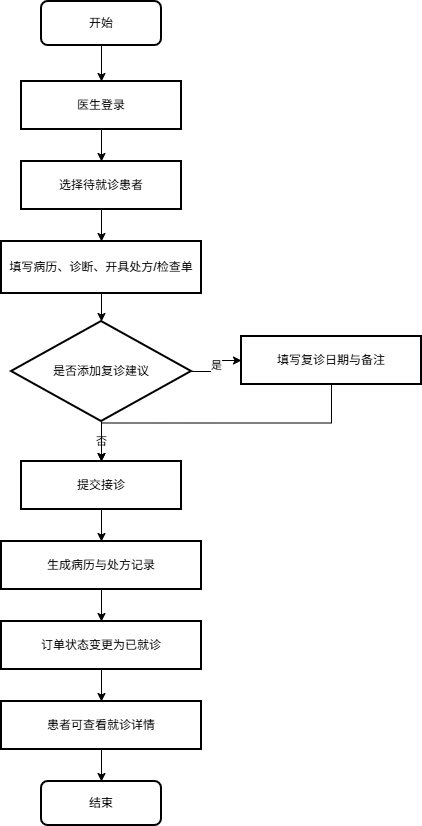

The diagram above was exported from draw.io. Its source (the exported page's mxGraphModel, read from the mxfile embedded in the PNG):
<mxGraphModel dx="1279" dy="867" grid="1" gridSize="10" guides="1" tooltips="1" connect="1" arrows="1" fold="1" page="1" pageScale="1" pageWidth="827" pageHeight="1169" math="0" shadow="0">
  <root>
    <mxCell id="0" />
    <mxCell id="1" parent="0" />
    <mxCell id="9J3bHyNVFuUPiJceOcC9-1" parent="1" style="rounded=1;whiteSpace=wrap;html=1;strokeWidth=2;" value="开始" vertex="1">
      <mxGeometry height="44" width="120" x="320" y="40" as="geometry" />
    </mxCell>
    <mxCell id="9J3bHyNVFuUPiJceOcC9-2" parent="1" style="rounded=0;whiteSpace=wrap;html=1;strokeWidth=2;" value="医生登录" vertex="1">
      <mxGeometry height="48" width="160" x="300" y="120" as="geometry" />
    </mxCell>
    <mxCell id="9J3bHyNVFuUPiJceOcC9-3" parent="1" style="rounded=0;whiteSpace=wrap;html=1;strokeWidth=2;" value="选择待就诊患者" vertex="1">
      <mxGeometry height="48" width="160" x="300" y="200" as="geometry" />
    </mxCell>
    <mxCell id="9J3bHyNVFuUPiJceOcC9-4" parent="1" style="rounded=0;whiteSpace=wrap;html=1;strokeWidth=2;" value="填写病历、诊断、开具处方/检查单" vertex="1">
      <mxGeometry height="52" width="200" x="280" y="280" as="geometry" />
    </mxCell>
    <mxCell id="9J3bHyNVFuUPiJceOcC9-5" parent="1" style="rhombus;whiteSpace=wrap;html=1;strokeWidth=2;fillColor=#ffffff;" value="是否添加复诊建议" vertex="1">
      <mxGeometry height="100" width="180" x="290" y="360" as="geometry" />
    </mxCell>
    <mxCell id="9J3bHyNVFuUPiJceOcC9-6" parent="1" style="rounded=0;whiteSpace=wrap;html=1;strokeWidth=2;" value="填写复诊日期与备注" vertex="1">
      <mxGeometry height="48" width="180" x="520" y="375" as="geometry" />
    </mxCell>
    <mxCell id="9J3bHyNVFuUPiJceOcC9-7" parent="1" style="rounded=0;whiteSpace=wrap;html=1;strokeWidth=2;" value="提交接诊" vertex="1">
      <mxGeometry height="48" width="160" x="300" y="500" as="geometry" />
    </mxCell>
    <mxCell id="9J3bHyNVFuUPiJceOcC9-8" parent="1" style="rounded=0;whiteSpace=wrap;html=1;strokeWidth=2;" value="生成病历与处方记录" vertex="1">
      <mxGeometry height="48" width="200" x="280" y="580" as="geometry" />
    </mxCell>
    <mxCell id="9J3bHyNVFuUPiJceOcC9-9" parent="1" style="rounded=0;whiteSpace=wrap;html=1;strokeWidth=2;" value="订单状态变更为已就诊" vertex="1">
      <mxGeometry height="48" width="200" x="280" y="660" as="geometry" />
    </mxCell>
    <mxCell id="9J3bHyNVFuUPiJceOcC9-10" parent="1" style="rounded=0;whiteSpace=wrap;html=1;strokeWidth=2;" value="患者可查看就诊详情" vertex="1">
      <mxGeometry height="48" width="200" x="280" y="740" as="geometry" />
    </mxCell>
    <mxCell id="9J3bHyNVFuUPiJceOcC9-11" parent="1" style="rounded=1;whiteSpace=wrap;html=1;strokeWidth=2;" value="结束" vertex="1">
      <mxGeometry height="44" width="120" x="320" y="820" as="geometry" />
    </mxCell>
    <mxCell id="9J3bHyNVFuUPiJceOcC9-12" edge="1" parent="1" source="9J3bHyNVFuUPiJceOcC9-1" style="edgeStyle=orthogonalEdgeStyle;rounded=0;orthogonalLoop=1;jettySize=auto;html=1;exitX=0.5;exitY=1;exitDx=0;exitDy=0;entryX=0.5;entryY=0;entryDx=0;entryDy=0;" target="9J3bHyNVFuUPiJceOcC9-2">
      <mxGeometry relative="1" as="geometry" />
    </mxCell>
    <mxCell id="9J3bHyNVFuUPiJceOcC9-13" edge="1" parent="1" source="9J3bHyNVFuUPiJceOcC9-2" style="edgeStyle=orthogonalEdgeStyle;rounded=0;orthogonalLoop=1;jettySize=auto;html=1;exitX=0.5;exitY=1;exitDx=0;exitDy=0;entryX=0.5;entryY=0;entryDx=0;entryDy=0;" target="9J3bHyNVFuUPiJceOcC9-3">
      <mxGeometry relative="1" as="geometry" />
    </mxCell>
    <mxCell id="9J3bHyNVFuUPiJceOcC9-14" edge="1" parent="1" source="9J3bHyNVFuUPiJceOcC9-3" style="edgeStyle=orthogonalEdgeStyle;rounded=0;orthogonalLoop=1;jettySize=auto;html=1;exitX=0.5;exitY=1;exitDx=0;exitDy=0;entryX=0.5;entryY=0;entryDx=0;entryDy=0;" target="9J3bHyNVFuUPiJceOcC9-4">
      <mxGeometry relative="1" as="geometry" />
    </mxCell>
    <mxCell id="9J3bHyNVFuUPiJceOcC9-15" edge="1" parent="1" source="9J3bHyNVFuUPiJceOcC9-4" style="edgeStyle=orthogonalEdgeStyle;rounded=0;orthogonalLoop=1;jettySize=auto;html=1;exitX=0.5;exitY=1;exitDx=0;exitDy=0;entryX=0.5;entryY=0;entryDx=0;entryDy=0;" target="9J3bHyNVFuUPiJceOcC9-5">
      <mxGeometry relative="1" as="geometry" />
    </mxCell>
    <mxCell id="9J3bHyNVFuUPiJceOcC9-16" edge="1" parent="1" source="9J3bHyNVFuUPiJceOcC9-5" style="edgeStyle=orthogonalEdgeStyle;rounded=0;orthogonalLoop=1;jettySize=auto;html=1;exitX=1;exitY=0.5;exitDx=0;exitDy=0;entryX=0;entryY=0.5;entryDx=0;entryDy=0;" target="9J3bHyNVFuUPiJceOcC9-6" value="是">
      <mxGeometry relative="1" as="geometry" />
    </mxCell>
    <mxCell id="9J3bHyNVFuUPiJceOcC9-17" edge="1" parent="1" source="9J3bHyNVFuUPiJceOcC9-5" style="edgeStyle=orthogonalEdgeStyle;rounded=0;orthogonalLoop=1;jettySize=auto;html=1;exitX=0.5;exitY=1;exitDx=0;exitDy=0;entryX=0.5;entryY=0;entryDx=0;entryDy=0;" target="9J3bHyNVFuUPiJceOcC9-7" value="否">
      <mxGeometry relative="1" as="geometry" />
    </mxCell>
    <mxCell id="9J3bHyNVFuUPiJceOcC9-18" edge="1" parent="1" source="9J3bHyNVFuUPiJceOcC9-6" style="edgeStyle=orthogonalEdgeStyle;rounded=0;orthogonalLoop=1;jettySize=auto;html=1;exitX=0.5;exitY=1;exitDx=0;exitDy=0;entryX=0.5;entryY=0;entryDx=0;entryDy=0;" target="9J3bHyNVFuUPiJceOcC9-7">
      <mxGeometry relative="1" as="geometry" />
    </mxCell>
    <mxCell id="9J3bHyNVFuUPiJceOcC9-19" edge="1" parent="1" source="9J3bHyNVFuUPiJceOcC9-7" style="edgeStyle=orthogonalEdgeStyle;rounded=0;orthogonalLoop=1;jettySize=auto;html=1;exitX=0.5;exitY=1;exitDx=0;exitDy=0;entryX=0.5;entryY=0;entryDx=0;entryDy=0;" target="9J3bHyNVFuUPiJceOcC9-8">
      <mxGeometry relative="1" as="geometry" />
    </mxCell>
    <mxCell id="9J3bHyNVFuUPiJceOcC9-20" edge="1" parent="1" source="9J3bHyNVFuUPiJceOcC9-8" style="edgeStyle=orthogonalEdgeStyle;rounded=0;orthogonalLoop=1;jettySize=auto;html=1;exitX=0.5;exitY=1;exitDx=0;exitDy=0;entryX=0.5;entryY=0;entryDx=0;entryDy=0;" target="9J3bHyNVFuUPiJceOcC9-9">
      <mxGeometry relative="1" as="geometry" />
    </mxCell>
    <mxCell id="9J3bHyNVFuUPiJceOcC9-21" edge="1" parent="1" source="9J3bHyNVFuUPiJceOcC9-9" style="edgeStyle=orthogonalEdgeStyle;rounded=0;orthogonalLoop=1;jettySize=auto;html=1;exitX=0.5;exitY=1;exitDx=0;exitDy=0;entryX=0.5;entryY=0;entryDx=0;entryDy=0;" target="9J3bHyNVFuUPiJceOcC9-10">
      <mxGeometry relative="1" as="geometry" />
    </mxCell>
    <mxCell id="9J3bHyNVFuUPiJceOcC9-22" edge="1" parent="1" source="9J3bHyNVFuUPiJceOcC9-10" style="edgeStyle=orthogonalEdgeStyle;rounded=0;orthogonalLoop=1;jettySize=auto;html=1;exitX=0.5;exitY=1;exitDx=0;exitDy=0;entryX=0.5;entryY=0;entryDx=0;entryDy=0;" target="9J3bHyNVFuUPiJceOcC9-11">
      <mxGeometry relative="1" as="geometry" />
    </mxCell>
  </root>
</mxGraphModel>